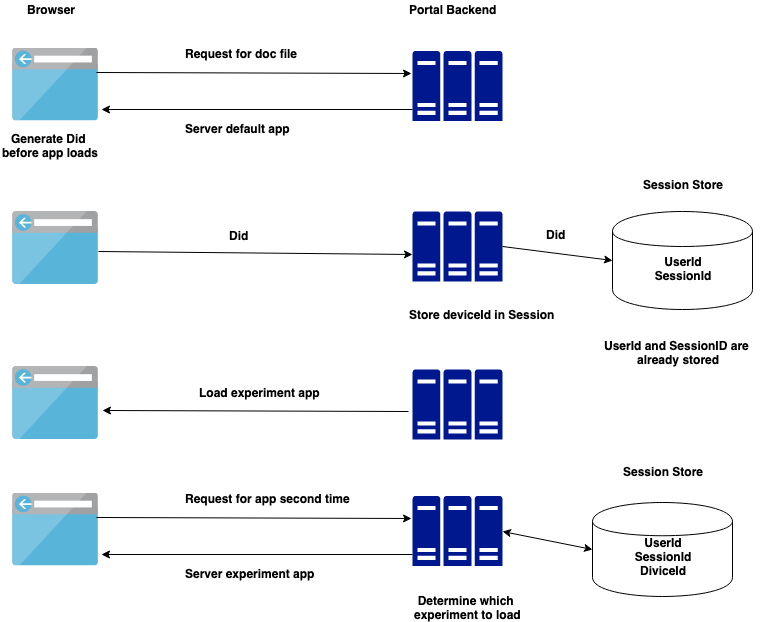

The diagram above was exported from draw.io. Its source (the exported page's mxGraphModel, read from the mxfile embedded in the PNG):
<mxGraphModel dx="998" dy="493" grid="1" gridSize="10" guides="1" tooltips="1" connect="1" arrows="1" fold="1" page="1" pageScale="1" pageWidth="850" pageHeight="1100" math="0" shadow="0">
  <root>
    <mxCell id="0" />
    <mxCell id="1" parent="0" />
    <mxCell id="HBv1Zf2nqDbz3dcTsdWt-2" value="" style="aspect=fixed;html=1;perimeter=none;align=center;shadow=0;dashed=0;image;fontSize=12;image=img/lib/mscae/Browser.svg;" vertex="1" parent="1">
      <mxGeometry x="80" y="78.5" width="86" height="73" as="geometry" />
    </mxCell>
    <mxCell id="HBv1Zf2nqDbz3dcTsdWt-7" value="" style="pointerEvents=1;shadow=0;dashed=0;html=1;strokeColor=none;labelPosition=center;verticalLabelPosition=bottom;verticalAlign=top;align=center;shape=mxgraph.mscae.enterprise.server_farm;fillColor=#00188D;" vertex="1" parent="1">
      <mxGeometry x="480" y="81.5" width="90" height="70" as="geometry" />
    </mxCell>
    <mxCell id="HBv1Zf2nqDbz3dcTsdWt-9" value="&lt;b&gt;Server default app&lt;/b&gt;" style="text;html=1;resizable=0;points=[];autosize=1;align=left;verticalAlign=top;spacingTop=-4;" vertex="1" parent="1">
      <mxGeometry x="251" y="150" width="120" height="20" as="geometry" />
    </mxCell>
    <mxCell id="HBv1Zf2nqDbz3dcTsdWt-10" value="" style="aspect=fixed;html=1;perimeter=none;align=center;shadow=0;dashed=0;image;fontSize=12;image=img/lib/mscae/Browser.svg;" vertex="1" parent="1">
      <mxGeometry x="80" y="242" width="86" height="73" as="geometry" />
    </mxCell>
    <mxCell id="HBv1Zf2nqDbz3dcTsdWt-12" value="" style="pointerEvents=1;shadow=0;dashed=0;html=1;strokeColor=none;labelPosition=center;verticalLabelPosition=bottom;verticalAlign=top;align=center;shape=mxgraph.mscae.enterprise.server_farm;fillColor=#00188D;" vertex="1" parent="1">
      <mxGeometry x="480" y="242" width="90" height="70" as="geometry" />
    </mxCell>
    <mxCell id="HBv1Zf2nqDbz3dcTsdWt-14" value="" style="endArrow=classic;html=1;entryX=0;entryY=0.614;entryDx=0;entryDy=0;entryPerimeter=0;" edge="1" parent="1" target="HBv1Zf2nqDbz3dcTsdWt-12">
      <mxGeometry width="50" height="50" relative="1" as="geometry">
        <mxPoint x="166" y="282" as="sourcePoint" />
        <mxPoint x="480" y="277" as="targetPoint" />
      </mxGeometry>
    </mxCell>
    <mxCell id="HBv1Zf2nqDbz3dcTsdWt-15" value="&lt;b&gt;Did&lt;/b&gt;" style="text;html=1;resizable=0;points=[];autosize=1;align=left;verticalAlign=top;spacingTop=-4;" vertex="1" parent="1">
      <mxGeometry x="295" y="257" width="30" height="20" as="geometry" />
    </mxCell>
    <mxCell id="HBv1Zf2nqDbz3dcTsdWt-16" value="&lt;div style=&quot;text-align: center&quot;&gt;&lt;b&gt;Generate Did&amp;nbsp;&lt;/b&gt;&lt;/div&gt;&lt;b&gt;&lt;div style=&quot;text-align: center&quot;&gt;&lt;b&gt;before app loads&lt;/b&gt;&lt;/div&gt;&lt;/b&gt;" style="text;html=1;resizable=0;points=[];autosize=1;align=left;verticalAlign=top;spacingTop=-4;" vertex="1" parent="1">
      <mxGeometry x="68" y="160" width="110" height="30" as="geometry" />
    </mxCell>
    <mxCell id="HBv1Zf2nqDbz3dcTsdWt-17" value="&lt;b&gt;Browser&lt;/b&gt;" style="text;html=1;resizable=0;points=[];autosize=1;align=left;verticalAlign=top;spacingTop=-4;" vertex="1" parent="1">
      <mxGeometry x="93" y="31" width="60" height="20" as="geometry" />
    </mxCell>
    <mxCell id="HBv1Zf2nqDbz3dcTsdWt-18" value="&lt;b&gt;Portal Backend&lt;/b&gt;" style="text;html=1;resizable=0;points=[];autosize=1;align=left;verticalAlign=top;spacingTop=-4;" vertex="1" parent="1">
      <mxGeometry x="475" y="31" width="100" height="20" as="geometry" />
    </mxCell>
    <mxCell id="HBv1Zf2nqDbz3dcTsdWt-21" value="&lt;div style=&quot;text-align: center&quot;&gt;&lt;b&gt;Store deviceId in Session&amp;nbsp;&lt;/b&gt;&lt;/div&gt;" style="text;html=1;resizable=0;points=[];autosize=1;align=left;verticalAlign=top;spacingTop=-4;" vertex="1" parent="1">
      <mxGeometry x="475" y="336" width="160" height="20" as="geometry" />
    </mxCell>
    <mxCell id="HBv1Zf2nqDbz3dcTsdWt-22" value="" style="pointerEvents=1;shadow=0;dashed=0;html=1;strokeColor=none;labelPosition=center;verticalLabelPosition=bottom;verticalAlign=top;align=center;shape=mxgraph.mscae.enterprise.server_farm;fillColor=#00188D;" vertex="1" parent="1">
      <mxGeometry x="480" y="400" width="90" height="70" as="geometry" />
    </mxCell>
    <mxCell id="HBv1Zf2nqDbz3dcTsdWt-23" value="" style="aspect=fixed;html=1;perimeter=none;align=center;shadow=0;dashed=0;image;fontSize=12;image=img/lib/mscae/Browser.svg;" vertex="1" parent="1">
      <mxGeometry x="80" y="397" width="86" height="73" as="geometry" />
    </mxCell>
    <mxCell id="HBv1Zf2nqDbz3dcTsdWt-24" value="" style="endArrow=classic;html=1;exitX=-0.044;exitY=0.6;exitDx=0;exitDy=0;exitPerimeter=0;entryX=1.047;entryY=0.603;entryDx=0;entryDy=0;entryPerimeter=0;" edge="1" parent="1" source="HBv1Zf2nqDbz3dcTsdWt-22" target="HBv1Zf2nqDbz3dcTsdWt-23">
      <mxGeometry width="50" height="50" relative="1" as="geometry">
        <mxPoint x="250" y="460" as="sourcePoint" />
        <mxPoint x="300" y="410" as="targetPoint" />
      </mxGeometry>
    </mxCell>
    <mxCell id="HBv1Zf2nqDbz3dcTsdWt-25" value="&lt;b&gt;Load experiment app&lt;/b&gt;" style="text;html=1;resizable=0;points=[];autosize=1;align=left;verticalAlign=top;spacingTop=-4;" vertex="1" parent="1">
      <mxGeometry x="265" y="414" width="140" height="20" as="geometry" />
    </mxCell>
    <mxCell id="HBv1Zf2nqDbz3dcTsdWt-28" value="&lt;b&gt;UserId&lt;/b&gt;&lt;br&gt;&lt;b&gt;SessionId&lt;/b&gt;&lt;br&gt;&lt;br&gt;" style="shape=cylinder;whiteSpace=wrap;html=1;boundedLbl=1;backgroundOutline=1;" vertex="1" parent="1">
      <mxGeometry x="680" y="242" width="140" height="98" as="geometry" />
    </mxCell>
    <mxCell id="HBv1Zf2nqDbz3dcTsdWt-29" value="&lt;b&gt;Session Store&lt;/b&gt;" style="text;html=1;resizable=0;points=[];autosize=1;align=left;verticalAlign=top;spacingTop=-4;" vertex="1" parent="1">
      <mxGeometry x="709" y="206" width="100" height="20" as="geometry" />
    </mxCell>
    <mxCell id="HBv1Zf2nqDbz3dcTsdWt-30" value="" style="endArrow=classic;html=1;exitX=1;exitY=0.5;exitDx=0;exitDy=0;exitPerimeter=0;entryX=0;entryY=0.5;entryDx=0;entryDy=0;" edge="1" parent="1" source="HBv1Zf2nqDbz3dcTsdWt-12" target="HBv1Zf2nqDbz3dcTsdWt-28">
      <mxGeometry width="50" height="50" relative="1" as="geometry">
        <mxPoint x="590" y="300" as="sourcePoint" />
        <mxPoint x="640" y="250" as="targetPoint" />
      </mxGeometry>
    </mxCell>
    <mxCell id="HBv1Zf2nqDbz3dcTsdWt-31" value="&lt;b&gt;Did&lt;/b&gt;" style="text;html=1;resizable=0;points=[];autosize=1;align=left;verticalAlign=top;spacingTop=-4;" vertex="1" parent="1">
      <mxGeometry x="612" y="256" width="30" height="20" as="geometry" />
    </mxCell>
    <mxCell id="HBv1Zf2nqDbz3dcTsdWt-32" value="&lt;div style=&quot;text-align: center&quot;&gt;&lt;span&gt;&lt;b&gt;UserId and SessionID are&amp;nbsp;&lt;/b&gt;&lt;/span&gt;&lt;/div&gt;&lt;div style=&quot;text-align: center&quot;&gt;&lt;span&gt;&lt;b&gt;already stored&lt;/b&gt;&lt;/span&gt;&lt;/div&gt;" style="text;html=1;resizable=0;points=[];autosize=1;align=left;verticalAlign=top;spacingTop=-4;" vertex="1" parent="1">
      <mxGeometry x="670" y="367" width="160" height="30" as="geometry" />
    </mxCell>
    <mxCell id="HBv1Zf2nqDbz3dcTsdWt-33" value="" style="endArrow=classic;html=1;exitX=0.977;exitY=0.336;exitDx=0;exitDy=0;exitPerimeter=0;entryX=-0.011;entryY=0.321;entryDx=0;entryDy=0;entryPerimeter=0;" edge="1" parent="1" source="HBv1Zf2nqDbz3dcTsdWt-2" target="HBv1Zf2nqDbz3dcTsdWt-7">
      <mxGeometry width="50" height="50" relative="1" as="geometry">
        <mxPoint x="210" y="190" as="sourcePoint" />
        <mxPoint x="260" y="140" as="targetPoint" />
      </mxGeometry>
    </mxCell>
    <mxCell id="HBv1Zf2nqDbz3dcTsdWt-34" value="" style="endArrow=classic;html=1;exitX=0;exitY=0.836;exitDx=0;exitDy=0;exitPerimeter=0;" edge="1" parent="1" source="HBv1Zf2nqDbz3dcTsdWt-7">
      <mxGeometry width="50" height="50" relative="1" as="geometry">
        <mxPoint x="480" y="120" as="sourcePoint" />
        <mxPoint x="169" y="140" as="targetPoint" />
      </mxGeometry>
    </mxCell>
    <mxCell id="HBv1Zf2nqDbz3dcTsdWt-35" value="&lt;b&gt;Request for doc file&lt;/b&gt;" style="text;html=1;resizable=0;points=[];autosize=1;align=left;verticalAlign=top;spacingTop=-4;" vertex="1" parent="1">
      <mxGeometry x="251" y="75" width="130" height="20" as="geometry" />
    </mxCell>
    <mxCell id="HBv1Zf2nqDbz3dcTsdWt-58" value="" style="aspect=fixed;html=1;perimeter=none;align=center;shadow=0;dashed=0;image;fontSize=12;image=img/lib/mscae/Browser.svg;" vertex="1" parent="1">
      <mxGeometry x="80" y="523.5" width="86" height="73" as="geometry" />
    </mxCell>
    <mxCell id="HBv1Zf2nqDbz3dcTsdWt-59" value="" style="pointerEvents=1;shadow=0;dashed=0;html=1;strokeColor=none;labelPosition=center;verticalLabelPosition=bottom;verticalAlign=top;align=center;shape=mxgraph.mscae.enterprise.server_farm;fillColor=#00188D;" vertex="1" parent="1">
      <mxGeometry x="480" y="526.5" width="90" height="70" as="geometry" />
    </mxCell>
    <mxCell id="HBv1Zf2nqDbz3dcTsdWt-60" value="&lt;b&gt;Server experiment app&lt;/b&gt;" style="text;html=1;resizable=0;points=[];autosize=1;align=left;verticalAlign=top;spacingTop=-4;" vertex="1" parent="1">
      <mxGeometry x="251" y="595" width="140" height="20" as="geometry" />
    </mxCell>
    <mxCell id="HBv1Zf2nqDbz3dcTsdWt-61" value="&lt;div style=&quot;text-align: center&quot;&gt;&lt;br&gt;&lt;/div&gt;" style="text;html=1;resizable=0;points=[];autosize=1;align=left;verticalAlign=top;spacingTop=-4;" vertex="1" parent="1">
      <mxGeometry x="68" y="605" width="20" height="20" as="geometry" />
    </mxCell>
    <mxCell id="HBv1Zf2nqDbz3dcTsdWt-62" value="" style="endArrow=classic;html=1;exitX=0.977;exitY=0.336;exitDx=0;exitDy=0;exitPerimeter=0;entryX=-0.011;entryY=0.321;entryDx=0;entryDy=0;entryPerimeter=0;" edge="1" source="HBv1Zf2nqDbz3dcTsdWt-58" target="HBv1Zf2nqDbz3dcTsdWt-59" parent="1">
      <mxGeometry width="50" height="50" relative="1" as="geometry">
        <mxPoint x="210" y="635" as="sourcePoint" />
        <mxPoint x="260" y="585" as="targetPoint" />
      </mxGeometry>
    </mxCell>
    <mxCell id="HBv1Zf2nqDbz3dcTsdWt-63" value="" style="endArrow=classic;html=1;exitX=0;exitY=0.836;exitDx=0;exitDy=0;exitPerimeter=0;" edge="1" source="HBv1Zf2nqDbz3dcTsdWt-59" parent="1">
      <mxGeometry width="50" height="50" relative="1" as="geometry">
        <mxPoint x="480" y="565" as="sourcePoint" />
        <mxPoint x="169" y="585" as="targetPoint" />
      </mxGeometry>
    </mxCell>
    <mxCell id="HBv1Zf2nqDbz3dcTsdWt-64" value="&lt;b&gt;Request for app second time&lt;/b&gt;" style="text;html=1;resizable=0;points=[];autosize=1;align=left;verticalAlign=top;spacingTop=-4;" vertex="1" parent="1">
      <mxGeometry x="251" y="520" width="180" height="20" as="geometry" />
    </mxCell>
    <mxCell id="HBv1Zf2nqDbz3dcTsdWt-65" value="&lt;b&gt;UserId&lt;/b&gt;&lt;br&gt;&lt;b&gt;SessionId&lt;br&gt;DiviceId&lt;/b&gt;&lt;br&gt;&lt;br&gt;" style="shape=cylinder;whiteSpace=wrap;html=1;boundedLbl=1;backgroundOutline=1;" vertex="1" parent="1">
      <mxGeometry x="660" y="533" width="140" height="94" as="geometry" />
    </mxCell>
    <mxCell id="HBv1Zf2nqDbz3dcTsdWt-66" value="&lt;b&gt;Session Store&lt;/b&gt;" style="text;html=1;resizable=0;points=[];autosize=1;align=left;verticalAlign=top;spacingTop=-4;" vertex="1" parent="1">
      <mxGeometry x="689" y="493" width="100" height="20" as="geometry" />
    </mxCell>
    <mxCell id="HBv1Zf2nqDbz3dcTsdWt-67" value="" style="endArrow=classic;startArrow=classic;html=1;shadow=0;exitX=1;exitY=0.5;exitDx=0;exitDy=0;exitPerimeter=0;entryX=0;entryY=0.5;entryDx=0;entryDy=0;" edge="1" parent="1" source="HBv1Zf2nqDbz3dcTsdWt-59" target="HBv1Zf2nqDbz3dcTsdWt-65">
      <mxGeometry width="50" height="50" relative="1" as="geometry">
        <mxPoint x="580" y="580" as="sourcePoint" />
        <mxPoint x="630" y="530" as="targetPoint" />
      </mxGeometry>
    </mxCell>
    <mxCell id="HBv1Zf2nqDbz3dcTsdWt-68" value="&lt;div style=&quot;text-align: center&quot;&gt;&lt;b&gt;Determine which&amp;nbsp;&lt;/b&gt;&lt;/div&gt;&lt;b&gt;&lt;div style=&quot;text-align: center&quot;&gt;&lt;b&gt;experiment to load&lt;/b&gt;&lt;/div&gt;&lt;/b&gt;" style="text;html=1;resizable=0;points=[];autosize=1;align=left;verticalAlign=top;spacingTop=-4;" vertex="1" parent="1">
      <mxGeometry x="480" y="622" width="120" height="30" as="geometry" />
    </mxCell>
  </root>
</mxGraphModel>